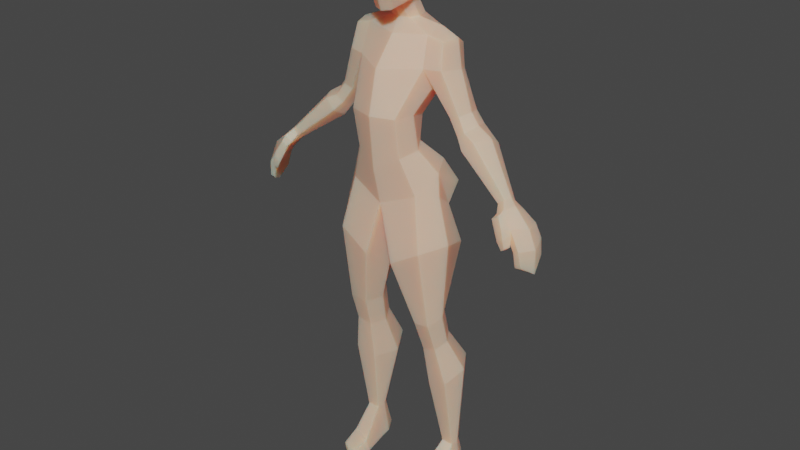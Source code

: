# Source: Animation_rig.blend  (saved by Blender 2.93.20; exported with 4.5.12 LTS)
import bpy
from mathutils import Matrix  # noqa: F401  (used for matrix-valued properties, if any)

bpy.ops.wm.read_factory_settings(use_empty=True)
scene = bpy.context.scene
scene.name = 'Scene'

# ---- collections
col_collection = bpy.data.collections.new('Collection'); scene.collection.children.link(col_collection)

# ---- materials (node trees are filled in below, after node groups)
mat_material_001 = bpy.data.materials.new('Material.001')
mat_material_001.use_transparent_shadow = False

# ---- material node trees
mat_material_001.use_nodes = True; mat_material_001.node_tree.nodes.clear()
_N = mat_material_001.node_tree.nodes; _L = mat_material_001.node_tree.links
n0 = _N.new('ShaderNodeBsdfPrincipled'); n0.name = 'Principled BSDF'; n0.location = (10, 300)
n0.distribution = 'GGX'
n0.subsurface_method = 'BURLEY'
n0.inputs[0].default_value = (0.8, 0.5183, 0.3674, 1.0)
n0.inputs[3].default_value = 1.45
n0.inputs[8].default_value = 1.0
n0.inputs[10].default_value = 0.1765
n0.inputs[27].default_value = (0.0, 0.0, 0.0, 1.0)
n0.inputs[28].default_value = 1.0
n1 = _N.new('ShaderNodeOutputMaterial'); n1.name = 'Material Output'; n1.location = (300, 300)
_L.new(n0.outputs[0], n1.inputs[0])
n1.is_active_output = True

# ---- world
world_world = bpy.data.worlds.new('World'); scene.world = world_world
world_world.use_nodes = True; world_world.node_tree.nodes.clear()
_N = world_world.node_tree.nodes; _L = world_world.node_tree.links
n0 = _N.new('ShaderNodeOutputWorld'); n0.name = 'World Output'; n0.location = (300, 300)
n1 = _N.new('ShaderNodeBackground'); n1.name = 'Background'; n1.location = (10, 300)
n1.inputs[0].default_value = (0.05088, 0.05088, 0.05088, 1.0)
_L.new(n1.outputs[0], n0.inputs[0])
n0.is_active_output = True
world_world.color = (0.05088, 0.05088, 0.05088)
world_world.use_sun_shadow = False
world_world.sun_shadow_jitter_overblur = 0.0

# ---- meshes
me_cube_004 = bpy.data.meshes.new('Cube.004')
me_cube_004.from_pydata([(0.07097, -0.1289, 1.2), (0.07097, -0.0133, 1.183), (0.08537, -0.06903, 1.199), (0.02739, -0.02037, 1.438), (0.06927, -0.1078, 1.082), (0.1328, 0.07159, 0.9792), (0.06865, -0.01889, 1.11), (0.1068, 0.03517, 1.051), (0.1298, 0.03307, 0.9207), (0.09603, -0.06062, 1.1), (0.1072, -0.08744, 0.9768), (0.1508, -0.03829, 0.9715), (0.1414, -0.03051, 1.035), (0.1061, 0.02565, 1.421), (0.1358, 0.01198, 0.6068), (0.1432, -0.07139, 0.575), (0.1649, -0.03187, 0.5956), (0.09239, -0.06708, 0.5656), (0.08502, 0.0163, 0.5974), (0.06333, -0.02323, 0.5768), (0.1705, 0.03981, 0.8158), (0.05024, 0.04853, 0.7621), (0.0446, -0.1172, 0.7654), (0.138, -0.1102, 0.8198), (0.1821, -0.03519, 0.8326), (0.02335, -0.02869, 0.738), (0.1375, 0.03398, 0.5113), (0.1465, -0.04105, 0.4836), (0.1646, -0.00548, 0.5036), (0.1013, -0.03716, 0.4714), (0.09227, 0.03786, 0.4991), (0.07421, 0.002294, 0.4792), (0.1572, 0.09859, 0.4073), (0.1705, -0.02097, 0.3624), (0.1957, 0.03789, 0.3968), (0.1067, -0.01453, 0.3384), (0.09351, 0.105, 0.3833), (0.0682, 0.05076, 0.3489), (0.1601, 0.06802, 0.1162), (0.1671, 0.02484, 0.1147), (0.173, 0.04531, 0.1156), (0.1298, 0.02674, 0.1152), (0.1354, 0.07026, 0.1162), (0.1236, 0.04979, 0.1158), (0.1617, 0.0932, 0.02197), (0.1789, 0.02574, 0.005414), (0.1761, 0.0626, 0.005414), (0.1151, 0.02787, 0.005414), (0.1339, 0.09572, 0.02203), (0.1206, 0.06763, 0.005414), (0.1772, -0.08257, 0.01643), (0.1772, -0.0826, -0.0002862), (0.1806, -0.02204, 0.03824), (0.1898, -0.01588, 0.0009288), (0.1041, -0.04633, -0.0008771), (0.1128, -0.05245, 0.0374), (0.1227, -0.09522, 0.02102), (0.1421, -0.1064, 0.01659), (0.1421, -0.1064, -0.0001764), (0.1227, -0.09525, -0.0003871), (0.04414, 0.006164, 1.439), (0.03735, 0.03659, 1.443), (0.02176, -0.03248, 1.465), (0.03726, -0.009837, 1.475), (0.03097, 0.01524, 1.488), (0.01742, -0.03796, 1.485), (0.03969, -0.01025, 1.506), (0.02886, 0.01764, 1.525), (0.0248, -0.08634, 1.471), (0.05249, -0.01274, 1.505), (0.0672, -0.005973, 1.537), (0.04206, -0.1016, 1.536), (0.04948, 0.03053, 1.562), (0.07105, -0.002892, 1.602), (0.05053, -0.1078, 1.602), (0.04884, 0.03879, 1.602), (0.01879, -0.05035, 1.48), (0.06662, -0.06202, 1.601), (0.06594, -0.05515, 1.537), (0.04782, -0.0499, 1.49), (0.03513, -0.09122, 1.633), (0.04236, 0.03801, 1.635), (0.04739, -0.06836, 1.652), (0.05964, 0.007872, 1.653), (0.0, 0.01168, 1.177), (0.0, 0.08499, 1.403), (0.0, -0.1472, 1.198), (0.0, -0.05226, 1.399), (0.0, 0.06778, 1.264), (0.0, -0.119, 1.319), (0.0, 0.09265, 0.9361), (0.0, -0.006606, 1.108), (0.0, -0.1317, 1.043), (0.0, 0.05678, 1.051), (0.0, -0.1058, 0.9329), (0.0, 0.06111, 0.888), (0.0, -0.03438, 0.8407), (0.0, -0.02747, 1.438), (0.0, 0.05309, 1.447), (0.0, -0.03944, 1.465), (0.0, 0.02805, 1.497), (0.0, -0.05245, 1.481), (0.0, 0.03798, 1.53), (0.0, -0.09602, 1.467), (0.0, -0.1241, 1.536), (0.0, 0.05493, 1.561), (0.0, -0.1252, 1.602), (0.0, 0.06442, 1.603), (0.0, -0.1059, 1.638), (0.0, 0.05361, 1.639), (0.0, -0.07838, 1.666), (0.0, 0.02192, 1.665), (0.1432, -0.02508, 1.396), (0.147, 0.05721, 1.379), (0.1548, 0.05545, 1.312), (0.157, 0.02201, 1.401), (0.1523, -0.04147, 1.326), (0.1747, 0.0157, 1.322), (0.09435, 0.06859, 1.394), (0.1059, 0.06694, 1.295), (0.09681, -0.02717, 1.408), (0.1033, -0.0542, 1.324), (0.117, -0.03174, 1.27), (0.1756, 0.04203, 1.203), (0.1593, 0.009699, 1.197), (0.1688, -0.02343, 1.2), (0.2078, 0.04124, 1.214), (0.216, 0.008106, 1.217), (0.1978, -0.02423, 1.21), (0.204, 0.04971, 1.161), (0.1899, 0.01067, 1.148), (0.1997, -0.02933, 1.155), (0.2283, 0.04875, 1.178), (0.2384, 0.008751, 1.186), (0.2224, -0.03029, 1.172), (0.2427, 0.04244, 1.107), (0.2187, -0.004031, 1.106), (0.2238, -0.04419, 1.128), (0.275, 0.04874, 1.136), (0.2809, 0.008579, 1.16), (0.2555, -0.03789, 1.157), (0.3652, -0.02436, 1.014), (0.3544, -0.04263, 1.013), (0.3547, -0.05875, 1.024), (0.3816, -0.0222, 1.029), (0.3818, -0.03832, 1.04), (0.371, -0.05659, 1.04), (0.3834, -0.01611, 0.9923), (0.369, -0.05582, 1.0), (0.3636, -0.07598, 1.005), (0.4004, -0.009669, 1.007), (0.3975, -0.04341, 1.025), (0.3852, -0.0772, 1.023), (0.4225, -0.008794, 0.9551), (0.4158, -0.04445, 0.9485), (0.4008, -0.07916, 0.9532), (0.4368, -0.004116, 0.9759), (0.4494, -0.05222, 0.979), (0.4125, -0.08477, 0.9798), (0.3626, -0.09534, 0.9979), (0.3818, -0.09501, 1.011), (0.3757, -0.09976, 0.9668), (0.3991, -0.1046, 0.9799), (0.4061, -0.0886, 0.9222), (0.4204, -0.09248, 0.9346), (0.4004, -0.1031, 0.9211), (0.413, -0.1063, 0.9304), (0.4069, -0.1087, 0.9572), (0.4175, -0.08775, 0.9636), (0.3989, -0.08694, 0.9463), (0.3871, -0.1043, 0.9439), (0.4434, -0.01668, 0.891), (0.4549, -0.04558, 0.8539), (0.4703, -0.04909, 0.8555), (0.4503, -0.08392, 0.8796), (0.4317, -0.08382, 0.8746), (0.4652, -0.01439, 0.8973), (0.4573, -0.006725, 0.9408), (0.4249, -0.08462, 0.9187), (0.4435, -0.08883, 0.9247), (0.4685, -0.04852, 0.9235), (0.4388, -0.04776, 0.9206), (0.4386, -0.00607, 0.9322)], [], [(88, 85, 118, 119), (84, 88, 119, 1), (1, 119, 122, 2), (2, 122, 121, 0), (0, 121, 89, 86), (121, 120, 87, 89), (13, 60, 3, 120), (120, 3, 97, 87), (93, 91, 6, 7), (90, 93, 7, 5), (5, 7, 12, 8), (7, 6, 9, 12), (12, 9, 4, 10), (8, 12, 11), (10, 4, 92, 94), (90, 5, 8, 95), (86, 92, 4, 0), (0, 4, 9, 2), (2, 9, 6, 1), (1, 6, 91, 84), (11, 12, 10), (21, 20, 14, 18), (23, 22, 17, 15), (20, 24, 16, 14), (24, 23, 15, 16), (25, 22, 94, 96), (21, 25, 96, 95), (18, 19, 25, 21), (19, 17, 22, 25), (11, 10, 23, 24), (8, 11, 24, 20), (10, 94, 22, 23), (95, 8, 20, 21), (14, 16, 28, 26), (17, 19, 31, 29), (15, 17, 29, 27), (19, 18, 30, 31), (16, 15, 27, 28), (18, 14, 26, 30), (27, 29, 35, 33), (29, 31, 37, 35), (28, 27, 33, 34), (30, 26, 32, 36), (31, 30, 36, 37), (26, 28, 34, 32), (37, 36, 42, 43), (32, 34, 40, 38), (33, 35, 41, 39), (35, 37, 43, 41), (34, 33, 39, 40), (36, 32, 38, 42), (41, 43, 49, 47), (40, 39, 45, 46), (42, 38, 44, 48), (43, 42, 48, 49), (38, 40, 46, 44), (53, 52, 50, 51), (48, 44, 46, 49), (47, 49, 46, 45), (55, 54, 59, 56), (54, 53, 51, 58, 59), (50, 57, 58, 51), (39, 41, 55, 52), (41, 47, 54, 55), (47, 45, 53, 54), (45, 39, 52, 53), (58, 57, 56, 59), (52, 55, 56, 57, 50), (118, 61, 60, 13), (61, 118, 85, 98), (97, 3, 62, 99), (3, 60, 63, 62), (60, 61, 64, 63), (61, 98, 100, 64), (64, 100, 102, 67), (99, 62, 65, 101), (62, 63, 66, 65), (63, 64, 67, 66), (65, 66, 69, 79, 76), (101, 76, 68, 103), (69, 66, 67, 70), (71, 68, 79, 78), (104, 103, 68, 71), (72, 70, 67), (105, 72, 67, 102), (104, 71, 74, 106), (72, 105, 107, 75), (71, 78, 77, 74), (70, 72, 75, 73), (76, 101, 65), (77, 78, 70, 73), (78, 79, 69, 70), (76, 79, 68), (75, 107, 109, 81), (106, 74, 80, 108), (77, 82, 80, 74), (73, 75, 81, 83), (73, 83, 82, 77), (108, 80, 82, 110), (110, 82, 83, 111), (109, 111, 83, 81), (114, 113, 115, 117), (117, 115, 112, 116), (113, 114, 119, 118), (115, 113, 118, 13), (112, 115, 13, 120), (116, 112, 120, 121), (117, 116, 128, 127), (119, 114, 126, 123), (126, 127, 133, 132), (123, 126, 132, 129), (116, 121, 125, 128), (121, 122, 124, 125), (122, 119, 123, 124), (114, 117, 127, 126), (133, 134, 140, 139), (134, 131, 137, 140), (124, 123, 129, 130), (128, 125, 131, 134), (127, 128, 134, 133), (125, 124, 130, 131), (138, 139, 145, 144), (135, 138, 144, 141), (131, 130, 136, 137), (129, 132, 138, 135), (132, 133, 139, 138), (130, 129, 135, 136), (144, 145, 151, 150), (141, 144, 150, 147), (136, 135, 141, 142), (140, 137, 143, 146), (139, 140, 146, 145), (137, 136, 142, 143), (151, 152, 158, 157), (152, 149, 159, 160), (142, 141, 147, 148), (146, 143, 149, 152), (145, 146, 152, 151), (143, 142, 148, 149), (182, 177, 176, 171), (177, 180, 173, 176), (149, 148, 154, 155), (147, 150, 156, 153), (150, 151, 157, 156), (148, 147, 153, 154), (160, 159, 161, 162), (158, 152, 160, 162), (149, 155, 161, 159), (168, 167, 166, 164), (163, 164, 166, 165), (169, 168, 164, 163), (167, 170, 165, 166), (170, 169, 163, 165), (161, 155, 169, 170), (162, 161, 170, 167), (155, 158, 168, 169), (158, 162, 167, 168), (172, 171, 176, 173), (178, 181, 172, 175), (172, 173, 174, 175), (181, 182, 171, 172), (179, 178, 175, 174), (180, 179, 174, 173), (154, 153, 182, 181), (157, 158, 179, 180), (153, 156, 177, 182), (158, 155, 178, 179), (156, 157, 180, 177), (155, 154, 181, 178)])
_uv = me_cube_004.uv_layers.new(name='UVMap')
_uv.uv.foreach_set('vector', [0.5, 0.3733, 0.6302, 0.3698, 0.6667, 0.4583, 0.5, 0.4931, 0.3698, 0.3698, 0.5, 0.3733, 0.5, 0.4931, 0.3333, 0.4583, 0.3333, 0.4583, 0.5, 0.4931, 0.5, 0.625, 0.3681, 0.625, 0.3681, 0.625, 0.5, 0.625, 0.5, 0.7569, 0.3333, 0.7917, 0.3333, 0.7917, 0.5, 0.7569, 0.5, 0.8767, 0.3698, 0.8802, 0.5, 0.7569, 0.6667, 0.7917, 0.6302, 0.8802, 0.5, 0.8767, 0.6319, 0.625, 0.7084, 0.625, 0.7281, 0.6535, 0.6667, 0.7917, 0.6667, 0.7917, 0.7281, 0.6535, 0.7535, 0.6904, 0.7552, 0.7552, 0.5, 0.3733, 0.6302, 0.3698, 0.6667, 0.4583, 0.5, 0.4931, 0.3698, 0.3698, 0.5, 0.3733, 0.5, 0.4931, 0.3333, 0.4583, 0.3333, 0.4583, 0.5, 0.4931, 0.5, 0.625, 0.3681, 0.625, 0.5, 0.4931, 0.6667, 0.4583, 0.6319, 0.625, 0.5, 0.625, 0.5, 0.625, 0.6319, 0.625, 0.6667, 0.7917, 0.5, 0.7569, 0.3681, 0.625, 0.5, 0.625, 0.444, 0.7009, 0.5, 0.7569, 0.6667, 0.7917, 0.6302, 0.8802, 0.5, 0.8767, 0.2448, 0.4948, 0.3333, 0.4583, 0.3681, 0.625, 0.2475, 0.5945, 0.0, 0.0, 0.0, 0.0, 0.0, 0.0, 0.0, 0.0, 0.0, 0.0, 0.0, 0.0, 0.0, 0.0, 0.0, 0.0, 0.0, 0.0, 0.0, 0.0, 0.0, 0.0, 0.0, 0.0, 0.0, 0.0, 0.0, 0.0, 0.0, 0.0, 0.0, 0.0, 0.444, 0.7009, 0.5, 0.625, 0.5, 0.7569, 0.2483, 0.625, 0.3681, 0.625, 0.3681, 0.625, 0.2483, 0.625, 0.5, 0.7569, 0.5, 0.8767, 0.5, 0.8767, 0.5, 0.7569, 0.3681, 0.625, 0.444, 0.7009, 0.444, 0.7009, 0.3681, 0.625, 0.444, 0.7009, 0.5, 0.7569, 0.5, 0.7569, 0.444, 0.7009, 0.3741, 0.7509, 0.5, 0.8767, 0.5, 0.8767, 0.3741, 0.7509, 0.2483, 0.625, 0.3741, 0.7509, 0.3741, 0.7509, 0.2475, 0.5945, 0.2483, 0.625, 0.3741, 0.7509, 0.3741, 0.7509, 0.2483, 0.625, 0.3741, 0.7509, 0.5, 0.8767, 0.5, 0.8767, 0.3741, 0.7509, 0.444, 0.7009, 0.5, 0.7569, 0.5, 0.7569, 0.444, 0.7009, 0.3681, 0.625, 0.444, 0.7009, 0.444, 0.7009, 0.3681, 0.625, 0.5, 0.7569, 0.5, 0.8767, 0.5, 0.8767, 0.5, 0.7569, 0.2475, 0.5945, 0.3681, 0.625, 0.3681, 0.625, 0.2483, 0.625, 0.3681, 0.625, 0.444, 0.7009, 0.444, 0.7009, 0.3681, 0.625, 0.5, 0.8767, 0.3741, 0.7509, 0.3741, 0.7509, 0.5, 0.8767, 0.5, 0.7569, 0.5, 0.8767, 0.5, 0.8767, 0.5, 0.7569, 0.3741, 0.7509, 0.2483, 0.625, 0.2483, 0.625, 0.3741, 0.7509, 0.444, 0.7009, 0.5, 0.7569, 0.5, 0.7569, 0.444, 0.7009, 0.2483, 0.625, 0.3681, 0.625, 0.3681, 0.625, 0.2483, 0.625, 0.5, 0.7569, 0.5, 0.8767, 0.5, 0.8767, 0.5, 0.7569, 0.5, 0.8767, 0.3741, 0.7509, 0.3741, 0.7509, 0.5, 0.8767, 0.444, 0.7009, 0.5, 0.7569, 0.5, 0.7569, 0.444, 0.7009, 0.2483, 0.625, 0.3681, 0.625, 0.3681, 0.625, 0.2483, 0.625, 0.3741, 0.7509, 0.2483, 0.625, 0.2483, 0.625, 0.3741, 0.7509, 0.3681, 0.625, 0.444, 0.7009, 0.444, 0.7009, 0.3681, 0.625, 0.3741, 0.7509, 0.2483, 0.625, 0.2483, 0.625, 0.3741, 0.7509, 0.3681, 0.625, 0.444, 0.7009, 0.444, 0.7009, 0.3681, 0.625, 0.5, 0.7569, 0.5, 0.8767, 0.5, 0.8767, 0.5, 0.7569, 0.5, 0.8767, 0.3741, 0.7509, 0.3741, 0.7509, 0.5, 0.8767, 0.444, 0.7009, 0.5, 0.7569, 0.5, 0.7569, 0.444, 0.7009, 0.2483, 0.625, 0.3681, 0.625, 0.3681, 0.625, 0.2483, 0.625, 0.5, 0.8767, 0.3741, 0.7509, 0.3741, 0.7509, 0.5, 0.8767, 0.444, 0.7009, 0.5, 0.7569, 0.5, 0.7569, 0.444, 0.7009, 0.2483, 0.625, 0.3681, 0.625, 0.3681, 0.625, 0.2483, 0.625, 0.3741, 0.7509, 0.2483, 0.625, 0.2483, 0.625, 0.3741, 0.7509, 0.3681, 0.625, 0.444, 0.7009, 0.444, 0.7009, 0.3681, 0.625, 0.5, 0.7569, 0.5, 0.7569, 0.5, 0.7569, 0.5, 0.7569, 0.2483, 0.625, 0.3681, 0.625, 0.444, 0.7009, 0.3741, 0.7509, 0.5, 0.8767, 0.3741, 0.7509, 0.444, 0.7009, 0.5, 0.7569, 0.5, 0.8767, 0.5, 0.8767, 0.5, 0.8767, 0.5, 0.8767, 0.5, 0.8767, 0.5, 0.7569, 0.5, 0.7569, 0.5, 0.8459, 0.5, 0.8767, 0.5, 0.7569, 0.5, 0.8459, 0.5, 0.8459, 0.5, 0.7569, 0.5, 0.7569, 0.5, 0.8767, 0.5, 0.8767, 0.5, 0.7569, 0.5, 0.8767, 0.5, 0.8767, 0.5, 0.8767, 0.5, 0.8767, 0.5, 0.8767, 0.5, 0.7569, 0.5, 0.7569, 0.5, 0.8767, 0.5, 0.7569, 0.5, 0.7569, 0.5, 0.7569, 0.5, 0.7569, 0.5, 0.8459, 0.5, 0.8459, 0.5, 0.8767, 0.5, 0.8767, 0.5, 0.7569, 0.5, 0.8767, 0.5, 0.8767, 0.5, 0.8459, 0.5, 0.7569, 0.6667, 0.4583, 0.7289, 0.5892, 0.7084, 0.625, 0.6319, 0.625, 0.7289, 0.5892, 0.6667, 0.4583, 0.7552, 0.4948, 0.7539, 0.5455, 0.7535, 0.6904, 0.7281, 0.6535, 0.7281, 0.6535, 0.7535, 0.6904, 0.7281, 0.6535, 0.7084, 0.625, 0.7084, 0.625, 0.7281, 0.6535, 0.7084, 0.625, 0.7289, 0.5892, 0.7289, 0.5892, 0.7084, 0.625, 0.7289, 0.5892, 0.7539, 0.5455, 0.7539, 0.5455, 0.7289, 0.5892, 0.7289, 0.5892, 0.7539, 0.5455, 0.5802, 0.4198, 0.561, 0.4535, 0.7535, 0.6904, 0.7281, 0.6535, 0.7281, 0.6535, 0.7535, 0.6904, 0.7281, 0.6535, 0.7084, 0.625, 0.7084, 0.625, 0.7281, 0.6535, 0.7084, 0.625, 0.7289, 0.5892, 0.561, 0.4535, 0.7084, 0.625, 0.7281, 0.6535, 0.7084, 0.625, 0.7084, 0.625, 0.6804, 0.605, 0.7281, 0.6535, 0.7535, 0.6904, 0.7281, 0.6535, 0.7281, 0.6535, 0.7535, 0.6904, 0.7084, 0.625, 0.7084, 0.625, 0.5434, 0.4794, 0.7084, 0.625, 0.0, 0.0, 0.7281, 0.6535, 0.6804, 0.605, 0.3888, 0.3431, 0.0, 0.0, 0.7535, 0.6904, 0.7281, 0.6535, 0.0, 0.0, 0.0, 0.0, 0.7084, 0.625, 0.5434, 0.4794, 0.0, 0.0, 0.0, 0.0, 0.561, 0.4535, 0.5802, 0.4198, 0.0, 0.0, 0.0, 0.0, 0.0, 0.0, 0.0, 0.0, 0.0, 0.0, 0.0, 0.0, 0.0, 0.0, 0.0, 0.0, 0.0, 0.0, 0.3888, 0.3431, 0.3234, 0.2853, 0.0, 0.0, 0.7084, 0.625, 0.0, 0.0, 0.0, 0.0, 0.7084, 0.625, 0.7281, 0.6535, 0.7535, 0.6904, 0.7281, 0.6535, 0.3234, 0.2853, 0.3888, 0.3431, 0.7084, 0.625, 0.7084, 0.625, 0.3888, 0.3431, 0.6804, 0.605, 0.7084, 0.625, 0.7084, 0.625, 0.7281, 0.6535, 0.6804, 0.605, 0.7281, 0.6535, 0.0, 0.0, 0.0, 0.0, 0.0, 0.0, 0.0, 0.0, 0.0, 0.0, 0.0, 0.0, 0.0, 0.0, 0.0, 0.0, 0.3234, 0.2853, 0.0, 0.0, 0.0, 0.0, 0.0, 0.0, 0.7084, 0.625, 0.0, 0.0, 0.0, 0.0, 0.0, 0.0, 0.7084, 0.625, 0.0, 0.0, 0.0, 0.0, 0.3234, 0.2853, 0.0, 0.0, 0.0, 0.0, 0.0, 0.0, 0.0, 0.0, 0.0, 0.0, 0.0, 0.0, 0.0, 0.0, 0.0, 0.0, 0.0, 0.0, 0.0, 0.0, 0.0, 0.0, 0.0, 0.0, 0.5719, 0.5042, 0.6464, 0.4979, 0.6206, 0.6214, 0.5396, 0.6241, 0.5396, 0.6241, 0.6206, 0.6214, 0.6463, 0.7634, 0.5585, 0.7125, 0.6464, 0.4979, 0.5719, 0.5042, 0.5, 0.4931, 0.6667, 0.4583, 0.6206, 0.6214, 0.6464, 0.4979, 0.6667, 0.4583, 0.6319, 0.625, 0.6463, 0.7634, 0.6206, 0.6214, 0.6319, 0.625, 0.6667, 0.7917, 0.5585, 0.7125, 0.6463, 0.7634, 0.6667, 0.7917, 0.5, 0.7569, 0.5396, 0.6241, 0.5585, 0.7125, 0.5585, 0.7125, 0.5396, 0.6241, 0.5, 0.4931, 0.5719, 0.5042, 0.5719, 0.5042, 0.5, 0.4931, 0.5719, 0.5042, 0.5396, 0.6241, 0.5396, 0.6241, 0.5719, 0.5042, 0.5, 0.4931, 0.5719, 0.5042, 0.5719, 0.5042, 0.5, 0.4931, 0.5585, 0.7125, 0.5, 0.7569, 0.5, 0.7569, 0.5585, 0.7125, 0.5, 0.7569, 0.5, 0.625, 0.5, 0.625, 0.5, 0.7569, 0.5, 0.625, 0.5, 0.4931, 0.5, 0.4931, 0.5, 0.625, 0.5719, 0.5042, 0.5396, 0.6241, 0.5396, 0.6241, 0.5719, 0.5042, 0.5396, 0.6241, 0.5585, 0.7125, 0.5585, 0.7125, 0.5396, 0.6241, 0.5585, 0.7125, 0.5, 0.7569, 0.5, 0.7569, 0.5585, 0.7125, 0.5, 0.625, 0.5, 0.4931, 0.5, 0.4931, 0.5, 0.625, 0.5585, 0.7125, 0.5, 0.7569, 0.5, 0.7569, 0.5585, 0.7125, 0.5396, 0.6241, 0.5585, 0.7125, 0.5585, 0.7125, 0.5396, 0.6241, 0.5, 0.7569, 0.5, 0.625, 0.5, 0.625, 0.5, 0.7569, 0.5719, 0.5042, 0.5396, 0.6241, 0.5396, 0.6241, 0.5719, 0.5042, 0.5, 0.4931, 0.5719, 0.5042, 0.5719, 0.5042, 0.5, 0.4931, 0.5, 0.7569, 0.5, 0.625, 0.5, 0.625, 0.5, 0.7569, 0.5, 0.4931, 0.5719, 0.5042, 0.5719, 0.5042, 0.5, 0.4931, 0.5719, 0.5042, 0.5396, 0.6241, 0.5396, 0.6241, 0.5719, 0.5042, 0.5, 0.625, 0.5, 0.4931, 0.5, 0.4931, 0.5, 0.625, 0.5719, 0.5042, 0.5396, 0.6241, 0.5396, 0.6241, 0.5719, 0.5042, 0.5, 0.4931, 0.5719, 0.5042, 0.5719, 0.5042, 0.5, 0.4931, 0.5, 0.625, 0.5, 0.4931, 0.5, 0.4931, 0.5, 0.625, 0.5585, 0.7125, 0.5, 0.7569, 0.5, 0.7569, 0.5585, 0.7125, 0.5396, 0.6241, 0.5585, 0.7125, 0.5585, 0.7125, 0.5396, 0.6241, 0.5, 0.7569, 0.5, 0.625, 0.5, 0.625, 0.5, 0.7569, 0.5396, 0.6241, 0.5585, 0.7125, 0.5559, 0.7006, 0.5396, 0.6241, 0.5585, 0.7125, 0.5, 0.7569, 0.5, 0.7519, 0.5578, 0.7091, 0.5, 0.625, 0.5, 0.4931, 0.5, 0.4931, 0.5, 0.625, 0.5585, 0.7125, 0.5, 0.7569, 0.5, 0.7569, 0.5585, 0.7125, 0.5396, 0.6241, 0.5585, 0.7125, 0.5585, 0.7125, 0.5396, 0.6241, 0.5, 0.7569, 0.5, 0.625, 0.5, 0.625, 0.5, 0.7569, 0.5186, 0.496, 0.5719, 0.5042, 0.5719, 0.5042, 0.5186, 0.496, 0.5719, 0.5042, 0.5396, 0.6241, 0.5396, 0.6241, 0.5719, 0.5042, 0.5, 0.7569, 0.5, 0.625, 0.5, 0.625, 0.5, 0.7392, 0.5, 0.4931, 0.5719, 0.5042, 0.5719, 0.5042, 0.5, 0.4931, 0.5719, 0.5042, 0.5396, 0.6241, 0.5396, 0.6241, 0.5719, 0.5042, 0.5, 0.625, 0.5, 0.4931, 0.5, 0.4931, 0.5, 0.625, 0.5578, 0.7091, 0.5, 0.7519, 0.5, 0.7392, 0.5559, 0.7006, 0.5559, 0.7006, 0.5585, 0.7125, 0.5578, 0.7091, 0.5559, 0.7006, 0.5, 0.7569, 0.5, 0.7392, 0.5, 0.7392, 0.5, 0.7519, 0.5559, 0.7006, 0.5559, 0.7006, 0.5559, 0.7006, 0.5559, 0.7006, 0.5, 0.7392, 0.5559, 0.7006, 0.5559, 0.7006, 0.5, 0.7392, 0.5, 0.7392, 0.5559, 0.7006, 0.5559, 0.7006, 0.5, 0.7392, 0.5559, 0.7006, 0.5, 0.7392, 0.5, 0.7392, 0.5559, 0.7006, 0.5, 0.7392, 0.5, 0.7392, 0.5, 0.7392, 0.5, 0.7392, 0.5, 0.7392, 0.5, 0.7392, 0.5, 0.7392, 0.5, 0.7392, 0.5559, 0.7006, 0.5, 0.7392, 0.5, 0.7392, 0.5559, 0.7006, 0.5, 0.7392, 0.5559, 0.7006, 0.5559, 0.7006, 0.5, 0.7392, 0.5559, 0.7006, 0.5559, 0.7006, 0.5559, 0.7006, 0.5559, 0.7006, 0.5, 0.625, 0.5186, 0.496, 0.5719, 0.5042, 0.5396, 0.6241, 0.5, 0.7392, 0.5, 0.625, 0.5, 0.625, 0.5, 0.7392, 0.5, 0.625, 0.5396, 0.6241, 0.5559, 0.7006, 0.5, 0.7392, 0.5, 0.625, 0.5186, 0.496, 0.5186, 0.496, 0.5, 0.625, 0.5559, 0.7006, 0.5, 0.7392, 0.5, 0.7392, 0.5559, 0.7006, 0.5396, 0.6241, 0.5559, 0.7006, 0.5559, 0.7006, 0.5396, 0.6241, 0.5, 0.625, 0.5, 0.4931, 0.5186, 0.496, 0.5, 0.625, 0.5396, 0.6241, 0.5559, 0.7006, 0.5559, 0.7006, 0.5396, 0.6241, 0.5, 0.4931, 0.5719, 0.5042, 0.5719, 0.5042, 0.5186, 0.496, 0.5559, 0.7006, 0.5, 0.7392, 0.5, 0.7392, 0.5559, 0.7006, 0.5719, 0.5042, 0.5396, 0.6241, 0.5396, 0.6241, 0.5719, 0.5042, 0.5, 0.7392, 0.5, 0.625, 0.5, 0.625, 0.5, 0.7392])
me_cube_004.materials.append(mat_material_001)
me_cube_004.use_remesh_fix_poles = True
me_cube_004.use_remesh_preserve_attributes = False
me_cube_004.use_mirror_vertex_groups = False
me_cube_004.update()
me_cube_004.normals_split_custom_set([tuple(v) for v in zip(*[iter([0.09324, 0.9929, -0.0741, 0.09324, 0.9929, -0.0741, 0.09324, 0.9929, -0.0741, 0.09324, 0.9929, -0.0741, 0.2329, 0.7821, -0.578, 0.2329, 0.7821, -0.578, 0.2329, 0.7821, -0.578, 0.2329, 0.7821, -0.578, 0.8842, 0.1731, -0.4338, 0.8842, 0.1731, -0.4338, 0.8842, 0.1731, -0.4338, 0.8842, 0.1731, -0.4338, 0.923, -0.3746, -0.08744, 0.923, -0.3746, -0.08744, 0.923, -0.3746, -0.08744, 0.923, -0.3746, -0.08744, 0.3979, -0.8633, 0.3103, 0.3979, -0.8633, 0.3103, 0.3979, -0.8633, 0.3103, 0.3979, -0.8633, 0.3103, 0.3305, -0.8139, 0.4779, 0.3305, -0.8139, 0.4779, 0.3305, -0.8139, 0.4779, 0.3305, -0.8139, 0.4779, 0.3559, -0.2708, 0.8944, 0.3559, -0.2708, 0.8944, 0.3559, -0.2708, 0.8944, 0.3559, -0.2708, 0.8944, 0.1718, -0.8194, 0.5469, 0.1718, -0.8194, 0.5469, 0.1718, -0.8194, 0.5469, 0.1718, -0.8194, 0.5469, 0.123, 0.6773, 0.7253, 0.123, 0.6773, 0.7253, 0.123, 0.6773, 0.7253, 0.123, 0.6773, 0.7253, 0.09876, 0.9235, 0.3708, 0.09876, 0.9235, 0.3708, 0.09876, 0.9235, 0.3708, 0.09876, 0.9235, 0.3708, 0.9701, 0.1745, 0.169, 0.9701, 0.1745, 0.169, 0.9701, 0.1745, 0.169, 0.9701, 0.1745, 0.169, 0.714, 0.2525, 0.653, 0.714, 0.2525, 0.653, 0.714, 0.2525, 0.653, 0.714, 0.2525, 0.653, 0.7745, -0.5997, 0.2015, 0.7745, -0.5997, 0.2015, 0.7745, -0.5997, 0.2015, 0.7745, -0.5997, 0.2015, 0.9348, 0.3421, 0.09568, 0.9348, 0.3421, 0.09568, 0.9348, 0.3421, 0.09568, 0.297, -0.943, -0.1504, 0.297, -0.943, -0.1504, 0.297, -0.943, -0.1504, 0.297, -0.943, -0.1504, 0.3011, 0.7928, -0.5299, 0.3011, 0.7928, -0.5299, 0.3011, 0.7928, -0.5299, 0.3011, 0.7928, -0.5299, 0.3203, -0.9387, -0.1274, 0.3203, -0.9387, -0.1274, 0.3203, -0.9387, -0.1274, 0.3203, -0.9387, -0.1274, 0.9339, -0.3575, -0.009959, 0.9339, -0.3575, -0.009959, 0.9339, -0.3575, -0.009959, 0.9339, -0.3575, -0.009959, 0.9171, 0.3954, 0.05101, 0.9171, 0.3954, 0.05101, 0.9171, 0.3954, 0.05101, 0.9171, 0.3954, 0.05101, 0.2638, 0.9505, -0.164, 0.2638, 0.9505, -0.164, 0.2638, 0.9505, -0.164, 0.2638, 0.9505, -0.164, 0.7453, -0.6399, 0.1873, 0.7453, -0.6399, 0.1873, 0.7453, -0.6399, 0.1873, 0.1326, 0.9786, -0.1573, 0.1326, 0.9786, -0.1573, 0.1326, 0.9786, -0.1573, 0.1326, 0.9786, -0.1573, 0.09901, -0.978, -0.1838, 0.09901, -0.978, -0.1838, 0.09901, -0.978, -0.1838, 0.09901, -0.978, -0.1838, 0.9403, 0.3157, -0.1268, 0.9403, 0.3157, -0.1268, 0.9403, 0.3157, -0.1268, 0.9403, 0.3157, -0.1268, 0.8734, -0.4827, -0.06388, 0.8734, -0.4827, -0.06388, 0.8734, -0.4827, -0.06388, 0.8734, -0.4827, -0.06388, -0.9285, -0.2935, -0.2273, -0.9285, -0.2935, -0.2273, -0.9285, -0.2935, -0.2273, -0.9285, -0.2935, -0.2273, -0.9148, 0.2675, -0.3025, -0.9148, 0.2675, -0.3025, -0.9148, 0.2675, -0.3025, -0.9148, 0.2675, -0.3025, -0.8624, 0.4486, -0.2347, -0.8624, 0.4486, -0.2347, -0.8624, 0.4486, -0.2347, -0.8624, 0.4486, -0.2347, -0.8876, -0.371, -0.273, -0.8876, -0.371, -0.273, -0.8876, -0.371, -0.273, -0.8876, -0.371, -0.273, 0.794, -0.5724, 0.2048, 0.794, -0.5724, 0.2048, 0.794, -0.5724, 0.2048, 0.794, -0.5724, 0.2048, 0.9019, 0.3291, 0.2798, 0.9019, 0.3291, 0.2798, 0.9019, 0.3291, 0.2798, 0.9019, 0.3291, 0.2798, 0.06637, -0.9906, 0.1196, 0.06637, -0.9906, 0.1196, 0.06637, -0.9906, 0.1196, 0.06637, -0.9906, 0.1196, 0.1357, 0.9903, 0.02846, 0.1357, 0.9903, 0.02846, 0.1357, 0.9903, 0.02846, 0.1357, 0.9903, 0.02846, 0.8351, 0.5312, 0.1434, 0.8351, 0.5312, 0.1434, 0.8351, 0.5312, 0.1434, 0.8351, 0.5312, 0.1434, -0.8304, -0.5067, -0.2319, -0.8304, -0.5067, -0.2319, -0.8304, -0.5067, -0.2319, -0.8304, -0.5067, -0.2319, -0.01177, -0.9509, -0.3093, -0.01177, -0.9509, -0.3093, -0.01177, -0.9509, -0.3093, -0.01177, -0.9509, -0.3093, -0.8895, 0.4561, 0.02731, -0.8895, 0.4561, 0.02731, -0.8895, 0.4561, 0.02731, -0.8895, 0.4561, 0.02731, 0.9022, -0.4161, -0.1139, 0.9022, -0.4161, -0.1139, 0.9022, -0.4161, -0.1139, 0.9022, -0.4161, -0.1139, 0.0337, 0.9747, 0.2209, 0.0337, 0.9747, 0.2209, 0.0337, 0.9747, 0.2209, 0.0337, 0.9747, 0.2209, -0.03695, -0.9848, -0.1698, -0.03695, -0.9848, -0.1698, -0.0351, -0.9853, -0.1672, -0.03965, -0.985, -0.1681, -0.8504, -0.5085, -0.1354, -0.8504, -0.5085, -0.1354, -0.8504, -0.5085, -0.1354, -0.8516, -0.5071, -0.1328, 0.8859, -0.4557, 0.08693, 0.8859, -0.4557, 0.08693, 0.8863, -0.4544, 0.08975, 0.8859, -0.4557, 0.08693, -0.08648, 0.8582, 0.506, -0.08648, 0.8582, 0.506, -0.08648, 0.8582, 0.506, -0.08648, 0.8582, 0.506, -0.924, 0.3388, 0.1772, -0.924, 0.3388, 0.1772, -0.924, 0.3388, 0.1772, -0.924, 0.3388, 0.1772, 0.7932, 0.4429, 0.4179, 0.7932, 0.4429, 0.4179, 0.7932, 0.4429, 0.4179, 0.7932, 0.4429, 0.4179, -0.8372, 0.5093, -0.1992, -0.8372, 0.5093, -0.1992, -0.8372, 0.5093, -0.1992, -0.8372, 0.5093, -0.1992, 0.8478, 0.5279, -0.05073, 0.8478, 0.5279, -0.05073, 0.8478, 0.5279, -0.05073, 0.8478, 0.5279, -0.05073, -0.04031, -0.9818, -0.1857, -0.03589, -0.9821, -0.1851, -0.03843, -0.9823, -0.1833, -0.03843, -0.9823, -0.1833, -0.8864, -0.4216, -0.1914, -0.8856, -0.424, -0.1897, -0.8856, -0.424, -0.1897, -0.8856, -0.424, -0.1897, 0.94, -0.3318, -0.07978, 0.9408, -0.3292, -0.08128, 0.94, -0.3318, -0.07978, 0.94, -0.3318, -0.07978, 0.1252, 0.9865, -0.1054, 0.1252, 0.9865, -0.1054, 0.1252, 0.9865, -0.1054, 0.1252, 0.9865, -0.1054, -0.9968, -0.01118, 0.07901, -0.9968, -0.01118, 0.07901, -0.9968, -0.01118, 0.07901, -0.9968, -0.01118, 0.07901, 0.9965, -0.05417, 0.06302, 0.9965, -0.05417, 0.06302, 0.9965, -0.05417, 0.06302, 0.9965, -0.05417, 0.06302, 0.08774, 0.962, 0.2586, 0.08774, 0.962, 0.2586, 0.08774, 0.962, 0.2586, 0.08774, 0.962, 0.2586, -0.8978, 0.4264, 0.11, -0.8978, 0.4264, 0.11, -0.8978, 0.4264, 0.11, -0.8978, 0.4264, 0.11, 0.8987, 0.4248, 0.1087, 0.8987, 0.4248, 0.1087, 0.8987, 0.4248, 0.1087, 0.8987, 0.4248, 0.1087, 0.9772, -0.1504, 0.1501, 0.9772, -0.1504, 0.1501, 0.9772, -0.1504, 0.1501, 0.9772, -0.1504, 0.1501, 0.04397, 0.4922, -0.8694, 0.04397, 0.4922, -0.8694, 0.04397, 0.4922, -0.8694, 0.04397, 0.4922, -0.8694, 0.0, 0.0, -1.0, 0.0, 0.0, -1.0, 0.0, 0.0, -1.0, 0.0, 0.0, -1.0, -0.944, -0.3122, 0.1065, -0.944, -0.3122, 0.1065, -0.944, -0.3122, 0.1065, -0.944, -0.3122, 0.1065, 0.01082, 0.005176, -0.9999, 0.01082, 0.005176, -0.9999, 0.01082, 0.005176, -0.9999, 0.01082, 0.005176, -0.9999, 0.01082, 0.005176, -0.9999, 0.5613, -0.8276, 0.001265, 0.5613, -0.8276, 0.001265, 0.5613, -0.8276, 0.001265, 0.5613, -0.8276, 0.001265, 0.2043, -0.7602, 0.6167, 0.2043, -0.7602, 0.6167, 0.2043, -0.7602, 0.6167, 0.2043, -0.7602, 0.6167, -0.9829, 0.09132, 0.1602, -0.9829, 0.09132, 0.1602, -0.9829, 0.09132, 0.1602, -0.9829, 0.09132, 0.1602, -0.00552, 0.09265, -0.9957, -0.00552, 0.09265, -0.9957, -0.00552, 0.09265, -0.9957, -0.00552, 0.09265, -0.9957, 0.9797, 0.1366, 0.1469, 0.9797, 0.1366, 0.1469, 0.9797, 0.1366, 0.1469, 0.9797, 0.1366, 0.1469, -0.4992, -0.8665, 0.0007575, -0.4992, -0.8665, 0.0007575, -0.4992, -0.8665, 0.0007575, -0.4992, -0.8665, 0.0007575, 0.144, -0.3174, 0.9373, 0.144, -0.3174, 0.9373, 0.144, -0.3174, 0.9373, 0.144, -0.3174, 0.9373, 0.144, -0.3174, 0.9373, 0.3352, 0.3603, 0.8705, 0.3352, 0.3603, 0.8705, 0.3352, 0.3603, 0.8705, 0.3352, 0.3603, 0.8705, 0.2465, 0.7214, 0.6472, 0.2465, 0.7214, 0.6472, 0.2465, 0.7214, 0.6472, 0.2465, 0.7214, 0.6472, 0.2608, -0.8898, -0.3745, 0.2608, -0.8898, -0.3745, 0.2608, -0.8898, -0.3745, 0.2608, -0.8898, -0.3745, 0.841, -0.5361, -0.07292, 0.841, -0.5361, -0.07292, 0.841, -0.5361, -0.07292, 0.841, -0.5361, -0.07292, 0.9605, 0.1559, 0.2305, 0.9605, 0.1559, 0.2305, 0.9605, 0.1559, 0.2305, 0.9605, 0.1559, 0.2305, 0.425, 0.801, 0.4216, 0.425, 0.801, 0.4216, 0.425, 0.801, 0.4216, 0.425, 0.801, 0.4216, 0.4556, 0.8789, -0.1411, 0.4556, 0.8789, -0.1411, 0.4556, 0.8789, -0.1411, 0.4556, 0.8789, -0.1411, 0.4864, -0.8006, -0.3498, 0.4864, -0.8006, -0.3498, 0.4864, -0.8006, -0.3498, 0.4864, -0.8006, -0.3498, 0.8099, -0.5853, -0.03705, 0.8099, -0.5853, -0.03705, 0.8099, -0.5853, -0.03705, 0.8099, -0.5853, -0.03705, 0.9491, 0.3148, -0.01355, 0.9491, 0.3148, -0.01355, 0.9491, 0.3148, -0.01355, 0.9491, 0.3148, -0.01355, 0.2145, 0.4016, -0.8904, 0.2145, 0.4016, -0.8904, 0.2145, 0.4016, -0.8904, 0.2145, 0.4016, -0.8904, 0.2145, 0.4016, -0.8904, 0.01574, 0.2854, -0.9583, 0.01574, 0.2854, -0.9583, 0.01574, 0.2854, -0.9583, 0.01574, 0.2854, -0.9583, 0.474, 0.714, -0.5153, 0.474, 0.714, -0.5153, 0.474, 0.714, -0.5153, 0.474, 0.714, -0.5153, 0.8521, -0.3965, -0.3415, 0.8521, -0.3965, -0.3415, 0.8521, -0.3965, -0.3415, 0.8521, -0.3965, -0.3415, 0.4259, -0.8429, -0.3288, 0.4259, -0.8429, -0.3288, 0.4259, -0.8429, -0.3288, 0.4259, -0.8429, -0.3288, 0.5583, 0.631, -0.5386, 0.5583, 0.631, -0.5386, 0.5583, 0.631, -0.5386, 0.4203, 0.7767, -0.4691, 0.4203, 0.7767, -0.4691, 0.4203, 0.7767, -0.4691, 0.4203, 0.7767, -0.4691, 0.3938, -0.9161, -0.07471, 0.3938, -0.9161, -0.07471, 0.3938, -0.9161, -0.07471, 0.3938, -0.9161, -0.07471, 0.4449, 0.8761, -0.1858, 0.4449, 0.8761, -0.1858, 0.4449, 0.8761, -0.1858, 0.4449, 0.8761, -0.1858, 0.9131, -0.3945, -0.1031, 0.9131, -0.3945, -0.1031, 0.9131, -0.3945, -0.1031, 0.9131, -0.3945, -0.1031, 0.8781, 0.4721, -0.07766, 0.8781, 0.4721, -0.07766, 0.8781, 0.4721, -0.07766, 0.8781, 0.4721, -0.07766, -0.04863, 0.3656, -0.9295, -0.04863, 0.3656, -0.9295, -0.04863, 0.3656, -0.9295, 0.998, -0.05209, -0.03657, 0.998, -0.05209, -0.03657, 0.998, -0.05209, -0.03657, 0.998, -0.05209, -0.03657, 0.9252, 0.001593, -0.3794, 0.9252, 0.001593, -0.3794, 0.9252, 0.001593, -0.3794, 0.9252, 0.001593, -0.3794, 0.2875, 0.2896, -0.9129, 0.2875, 0.2896, -0.9129, 0.2875, 0.2896, -0.9129, 0.4129, 0.8911, 0.1884, 0.4129, 0.8911, 0.1884, 0.4129, 0.8911, 0.1884, 0.4129, 0.8911, 0.1884, 0.3307, -0.7958, 0.5072, 0.3307, -0.7958, 0.5072, 0.3307, -0.7958, 0.5072, 0.3307, -0.7958, 0.5072, 0.805, -0.4397, 0.3984, 0.805, -0.4397, 0.3984, 0.805, -0.4397, 0.3984, 0.805, -0.4397, 0.3984, 0.8559, 0.5026, 0.1222, 0.8559, 0.5026, 0.1222, 0.8559, 0.5026, 0.1222, 0.8559, 0.5026, 0.1222, 0.9491, -0.1215, 0.2907, 0.9491, -0.1215, 0.2907, 0.9491, -0.1215, 0.2907, 0.9491, -0.1215, 0.2907, 0.3557, -0.6854, 0.6354, 0.3557, -0.6854, 0.6354, 0.3557, -0.6854, 0.6354, 0.3557, -0.6854, 0.6354, 0.2372, -0.01836, 0.9713, 0.2372, -0.01836, 0.9713, 0.2372, -0.01836, 0.9713, 0.2372, -0.01836, 0.9713, 0.2927, 0.6149, 0.7323, 0.2927, 0.6149, 0.7323, 0.2927, 0.6149, 0.7323, 0.2927, 0.6149, 0.7323, 0.8999, 0.4151, 0.1337, 0.8999, 0.4151, 0.1337, 0.8999, 0.4151, 0.1337, 0.8999, 0.4151, 0.1337, 0.9228, -0.3202, 0.2141, 0.9228, -0.3202, 0.2141, 0.9228, -0.3202, 0.2141, 0.9228, -0.3202, 0.2141, 0.2198, 0.9755, 0.005489, 0.2198, 0.9755, 0.005489, 0.2198, 0.9755, 0.005489, 0.2198, 0.9755, 0.005489, 0.3371, 0.5604, 0.7566, 0.3371, 0.5604, 0.7566, 0.3371, 0.5604, 0.7566, 0.3371, 0.5604, 0.7566, 0.3022, -0.2282, 0.9255, 0.3022, -0.2282, 0.9255, 0.3022, -0.2282, 0.9255, 0.3022, -0.2282, 0.9255, 0.1767, -0.9425, 0.2835, 0.1767, -0.9425, 0.2835, 0.1767, -0.9425, 0.2835, 0.1767, -0.9425, 0.2835, 0.8591, -0.3989, 0.3207, 0.8591, -0.3989, 0.3207, 0.8591, -0.3989, 0.3207, 0.8591, -0.3989, 0.3207, 0.1788, 0.9801, -0.08655, 0.1788, 0.9801, -0.08655, 0.1788, 0.9801, -0.08655, 0.1788, 0.9801, -0.08655, 0.7951, 0.2781, 0.539, 0.7951, 0.2781, 0.539, 0.7951, 0.2781, 0.539, 0.7951, 0.2781, 0.539, -0.04943, 0.9858, 0.1603, -0.04943, 0.9858, 0.1603, -0.04943, 0.9858, 0.1603, -0.04943, 0.9858, 0.1603, 0.1676, -0.9787, -0.1181, 0.1676, -0.9787, -0.1181, 0.1676, -0.9787, -0.1181, 0.1676, -0.9787, -0.1181, -0.6567, -0.5167, -0.5494, -0.6567, -0.5167, -0.5494, -0.6567, -0.5167, -0.5494, -0.6567, -0.5167, -0.5494, -0.823, 0.1589, -0.5454, -0.823, 0.1589, -0.5454, -0.823, 0.1589, -0.5454, -0.823, 0.1589, -0.5454, 0.8499, 0.39, 0.3542, 0.8499, 0.39, 0.3542, 0.8499, 0.39, 0.3542, 0.8499, 0.39, 0.3542, 0.4161, -0.3679, 0.8316, 0.4161, -0.3679, 0.8316, 0.4161, -0.3679, 0.8316, 0.4161, -0.3679, 0.8316, -0.1529, -0.9443, 0.2915, -0.1529, -0.9443, 0.2915, -0.1529, -0.9443, 0.2915, -0.1529, -0.9443, 0.2915, -0.7707, 0.4438, -0.4572, -0.7707, 0.4438, -0.4572, -0.7707, 0.4438, -0.4572, -0.7707, 0.4438, -0.4572, -0.08066, -0.9927, 0.08916, -0.08066, -0.9927, 0.08916, -0.08066, -0.9927, 0.08916, -0.08066, -0.9927, 0.08916, 0.7049, -0.4859, 0.5167, 0.7049, -0.4859, 0.5167, 0.7049, -0.4859, 0.5167, 0.7049, -0.4859, 0.5167, -0.8101, -0.2803, -0.515, -0.8101, -0.2803, -0.515, -0.8101, -0.2803, -0.515, -0.8101, -0.2803, -0.515, 0.7718, 0.3898, 0.5024, 0.7718, 0.3898, 0.5024, 0.7718, 0.3898, 0.5024, 0.7718, 0.3898, 0.5024, 0.2008, 0.8996, -0.3879, 0.2008, 0.8996, -0.3879, 0.2008, 0.8996, -0.3879, 0.2008, 0.8996, -0.3879, -0.8149, -0.3256, -0.4794, -0.8149, -0.3256, -0.4794, -0.8149, -0.3256, -0.4794, -0.8149, -0.3256, -0.4794, -0.01832, 0.9955, -0.09276, -0.01832, 0.9955, -0.09276, -0.01832, 0.9955, -0.09276, -0.01832, 0.9955, -0.09276, 0.5523, 0.3996, 0.7317, 0.5523, 0.3996, 0.7317, 0.5523, 0.3996, 0.7317, 0.5523, 0.3996, 0.7317, -0.7006, 0.4094, -0.5844, -0.7006, 0.4094, -0.5844, -0.7006, 0.4094, -0.5844, -0.7006, 0.4094, -0.5844, 0.6582, 0.3455, 0.6688, 0.6582, 0.3455, 0.6688, 0.6582, 0.3455, 0.6688, 0.6582, 0.3455, 0.6688, -0.3597, 0.9233, 0.135, -0.3597, 0.9233, 0.135, -0.3597, 0.9233, 0.135, -0.3597, 0.9233, 0.135, -0.482, 0.2817, -0.8296, -0.482, 0.2817, -0.8296, -0.482, 0.2817, -0.8296, -0.482, 0.2817, -0.8296, 0.01784, -0.9856, 0.1683, 0.01784, -0.9856, 0.1683, 0.01784, -0.9856, 0.1683, 0.01784, -0.9856, 0.1683, 0.6255, -0.3868, 0.6777, 0.6255, -0.3868, 0.6777, 0.6255, -0.3868, 0.6777, 0.6255, -0.3868, 0.6777, -0.5855, -0.4502, -0.6742, -0.5855, -0.4502, -0.6742, -0.5855, -0.4502, -0.6742, -0.5855, -0.4502, -0.6742, 0.6158, -0.4652, 0.6359, 0.6158, -0.4652, 0.6359, 0.6158, -0.4652, 0.6359, 0.6158, -0.4652, 0.6359, -0.5814, -0.3107, 0.752, -0.5814, -0.3107, 0.752, -0.5814, -0.3107, 0.752, -0.5814, -0.3107, 0.752, -0.6928, 0.2064, -0.691, -0.6928, 0.2064, -0.691, -0.6928, 0.2064, -0.691, -0.6928, 0.2064, -0.691, -0.4304, -0.7456, 0.5088, -0.4304, -0.7456, 0.5088, -0.4304, -0.7456, 0.5088, -0.4304, -0.7456, 0.5088, 0.5786, -0.2837, 0.7647, 0.5786, -0.2837, 0.7647, 0.5786, -0.2837, 0.7647, 0.5786, -0.2837, 0.7647, -0.8457, -0.0987, -0.5244, -0.8457, -0.0987, -0.5244, -0.8457, -0.0987, -0.5244, -0.8457, -0.0987, -0.5244, 0.03622, 0.978, -0.2055, 0.03622, 0.978, -0.2055, 0.03622, 0.978, -0.2055, 0.03622, 0.978, -0.2055, 0.9853, 0.1537, 0.07456, 0.9853, 0.1537, 0.07456, 0.9853, 0.1537, 0.07456, 0.9853, 0.1537, 0.07456, -0.7707, 0.185, -0.6097, -0.7707, 0.185, -0.6097, -0.7707, 0.185, -0.6097, -0.7707, 0.185, -0.6097, -0.2442, 0.9657, -0.08816, -0.2442, 0.9657, -0.08816, -0.2442, 0.9657, -0.08816, -0.2442, 0.9657, -0.08816, 0.6376, 0.2609, 0.7248, 0.6376, 0.2609, 0.7248, 0.6376, 0.2609, 0.7248, 0.6376, 0.2609, 0.7248, -0.7264, 0.1899, -0.6605, -0.7264, 0.1899, -0.6605, -0.7264, 0.1899, -0.6605, -0.7264, 0.1899, -0.6605, -0.1829, -0.9746, 0.1292, -0.1829, -0.9746, 0.1292, -0.1829, -0.9746, 0.1292, -0.1829, -0.9746, 0.1292, 0.7009, -0.478, 0.5294, 0.7009, -0.478, 0.5294, 0.7009, -0.478, 0.5294, 0.7009, -0.478, 0.5294, -0.7604, 0.4142, -0.5002, -0.7604, 0.4142, -0.5002, -0.7604, 0.4142, -0.5002, -0.7604, 0.4142, -0.5002, 0.8564, -0.4912, 0.1591, 0.8564, -0.4912, 0.1591, 0.8564, -0.4912, 0.1591, 0.8564, -0.4912, 0.1591, 0.6004, -0.1295, -0.7892, 0.6004, -0.1295, -0.7892, 0.6004, -0.1295, -0.7892, 0.6004, -0.1295, -0.7892, 0.2097, 0.9747, -0.0777, 0.2097, 0.9747, -0.0777, 0.2097, 0.9747, -0.0777, 0.2097, 0.9747, -0.0777, -0.1452, -0.9811, -0.128, -0.1452, -0.9811, -0.128, -0.1452, -0.9811, -0.128, -0.1452, -0.9811, -0.128, -0.8005, 0.482, -0.3563, -0.8005, 0.482, -0.3563, -0.8005, 0.482, -0.3563, -0.8005, 0.482, -0.3563, -0.7028, 0.5508, -0.4502, -0.7028, 0.5508, -0.4502, -0.7028, 0.5508, -0.4502, -0.7028, 0.5508, -0.4502, -0.2546, -0.964, 0.07657, -0.2546, -0.964, 0.07657, -0.2546, -0.964, 0.07657, -0.2546, -0.964, 0.07657, 0.5704, 0.7721, -0.2802, 0.5704, 0.7721, -0.2802, 0.5704, 0.7721, -0.2802, 0.5704, 0.7721, -0.2802, 0.7813, -0.5151, 0.3524, 0.7813, -0.5151, 0.3524, 0.7813, -0.5151, 0.3524, 0.7813, -0.5151, 0.3524, 0.1536, 0.7847, -0.6005, 0.1536, 0.7847, -0.6005, 0.1536, 0.7847, -0.6005, 0.1536, 0.7847, -0.6005, -0.8993, 0.4007, -0.1752, -0.8993, 0.4007, -0.1752, -0.8993, 0.4007, -0.1752, -0.8993, 0.4007, -0.1752, 0.09962, -0.5626, -0.8207, 0.09962, -0.5626, -0.8207, 0.09962, -0.5626, -0.8207, 0.09962, -0.5626, -0.8207, -0.9817, -0.03391, -0.1872, -0.9817, -0.03391, -0.1872, -0.9817, -0.03391, -0.1872, -0.9817, -0.03391, -0.1872, -0.09219, -0.9927, -0.07754, -0.09219, -0.9927, -0.07754, -0.09219, -0.9927, -0.07754, -0.09219, -0.9927, -0.07754, 0.8632, -0.5027, 0.04648, 0.8632, -0.5027, 0.04648, 0.8632, -0.5027, 0.04648, 0.8632, -0.5027, 0.04648, -0.7748, 0.2059, -0.5977, -0.7748, 0.2059, -0.5977, -0.7748, 0.2059, -0.5977, -0.7748, 0.2059, -0.5977, 0.7234, -0.6065, 0.3299, 0.7234, -0.6065, 0.3299, 0.7234, -0.6065, 0.3299, 0.7234, -0.6065, 0.3299, -0.07891, 0.9957, -0.04785, -0.07891, 0.9957, -0.04785, -0.07891, 0.9957, -0.04785, -0.07891, 0.9957, -0.04785, -0.2545, -0.9656, -0.05399, -0.2545, -0.9656, -0.05399, -0.2545, -0.9656, -0.05399, -0.2545, -0.9656, -0.05399, 0.9008, 0.1769, 0.3965, 0.9008, 0.1769, 0.3965, 0.9008, 0.1769, 0.3965, 0.9008, 0.1769, 0.3965, -0.7475, 0.2786, -0.603, -0.7475, 0.2786, -0.603, -0.7475, 0.2786, -0.603, -0.7475, 0.2786, -0.603])] * 3)])
arm_metarig = bpy.data.armatures.new('metarig')  # bones are not reproduced

# ---- objects
ob_female_1 = bpy.data.objects.new('Female 1', me_cube_004)
ob_metarig = bpy.data.objects.new('metarig', arm_metarig)

# ---- transforms, parenting, visibility, modifiers, constraints
ob_female_1.parent = ob_metarig
ob_female_1.matrix_parent_inverse = Matrix(((1.204, -0.0, 0.0, -0.0), (-0.0, 1.204, -0.0, 0.0), (0.0, -0.0, 1.204, -0.0), (-0.0, 0.0, -0.0, 1.0)))
ob_female_1.location = (0.0, 0.0, 0.0)
ob_female_1.rotation_euler = (-1.629e-07, 0.0, 0.0)
ob_female_1.color = (0.8, 0.8, 0.8, 1.0)
ob_female_1.lineart.crease_threshold = 0.0
_vg = ob_female_1.vertex_groups.new(name='spine')
for _i, _w in zip([5, 7, 8, 10, 11, 12, 21, 22, 25, 90, 92, 93, 94, 95, 96], [0.09243, 0.05214, 0.06434, 0.08045, 0.02335, 0.0165, 0.05735, 0.0421, 0.06838, 0.6503, 0.0762, 0.1565, 0.4847, 0.7771, 0.6718]): _vg.add([_i], _w, 'REPLACE')
_vg = ob_female_1.vertex_groups.new(name='spine.001')
for _i, _w in zip([4, 5, 6, 7, 8, 9, 10, 11, 12, 22, 86, 90, 91, 92, 93, 94, 95, 96], [0.1345, 0.1514, 0.08308, 0.4531, 0.01156, 0.1048, 0.1399, 0.1161, 0.3922, 0.008324, 0.01525, 0.1156, 0.06551, 0.6469, 0.4747, 0.4448, 0.03076, 0.1137]): _vg.add([_i], _w, 'REPLACE')
_vg = ob_female_1.vertex_groups.new(name='spine.002')
for _i, _w in zip([0, 1, 2, 4, 5, 6, 7, 9, 10, 11, 12, 84, 85, 86, 88, 89, 90, 91, 92, 93, 119, 121, 122], [0.8223, 0.8354, 0.7967, 0.7626, 0.07899, 0.8336, 0.2326, 0.7862, 0.08791, 0.06703, 0.2201, 0.8563, 0.00386, 0.7857, 0.2128, 0.1283, 0.06249, 0.8795, 0.2167, 0.2716, 0.0007881, 0.01005, 0.08669]): _vg.add([_i], _w, 'REPLACE')
_vg = ob_female_1.vertex_groups.new(name='spine.003')
for _i, _w in zip([60, 61, 64, 84, 85, 88, 98, 100, 118, 119], [0.09196, 0.4125, 0.04087, 0.08765, 0.6466, 0.5506, 0.4657, 0.06407, 0.08378, 0.027]): _vg.add([_i], _w, 'REPLACE')
_vg = ob_female_1.vertex_groups.new(name='spine.004')
for _i, _w in zip([3, 60, 61, 62, 63, 64, 65, 66, 67, 68, 69, 70, 71, 72, 74, 75, 76, 77, 78, 79, 85, 97, 98, 99, 100, 101, 102, 103, 104, 105, 106, 107, 118], [0.1003, 0.1646, 0.4333, 0.5753, 0.6798, 0.7382, 0.3062, 0.2677, 0.1698, 0.3515, 0.2338, 0.08271, 0.09991, 0.0633, 0.01553, 0.006543, 0.3057, 0.000344, 0.09299, 0.3404, 0.1307, 0.09972, 0.4625, 0.4741, 0.7008, 0.3288, 0.2523, 0.3434, 0.103, 0.1162, 0.03322, 0.05361, 0.02787]): _vg.add([_i], _w, 'REPLACE')
_vg = ob_female_1.vertex_groups.new(name='spine.006')
for _i, _w in zip([3, 62, 63, 64, 65, 66, 67, 68, 69, 70, 71, 72, 73, 74, 75, 76, 77, 78, 79, 80, 81, 82, 83, 97, 99, 100, 101, 102, 103, 104, 105, 106, 107, 108, 109, 110, 111], [0.003334, 0.1867, 0.1515, 0.1657, 0.5924, 0.6788, 0.8117, 0.6183, 0.7259, 0.9055, 0.891, 0.9291, 0.9763, 0.9642, 0.9685, 0.6112, 0.9722, 0.8971, 0.6306, 0.9808, 0.9807, 0.9887, 0.9892, 0.02484, 0.2467, 0.2166, 0.5465, 0.7191, 0.6266, 0.8878, 0.8706, 0.9546, 0.9403, 0.9774, 0.9725, 0.9888, 0.9877]): _vg.add([_i], _w, 'REPLACE')
_vg = ob_female_1.vertex_groups.new(name='shoulder.L')
for _i, _w in zip([3, 13, 60, 61, 62, 63, 64, 65, 66, 69, 76, 85, 87, 97, 98, 99, 101, 112, 113, 115, 116, 118, 119, 120, 121], [0.6758, 0.9373, 0.6727, 0.1264, 0.1479, 0.1202, 0.03547, 0.05676, 0.02051, 0.001724, 0.03614, 0.1351, 0.1086, 0.2592, 0.0274, 0.1117, 0.05589, 0.8565, 0.2663, 0.8817, 0.07824, 0.7006, 0.01624, 0.9391, 0.04218]): _vg.add([_i], _w, 'REPLACE')
_vg = ob_female_1.vertex_groups.new(name='upper_arm.L')
for _i, _w in zip([2, 88, 112, 113, 114, 115, 116, 117, 118, 119, 121, 122, 123, 124, 125, 126, 127, 128, 129, 130, 131, 132, 133, 134, 135, 136, 137, 138, 139, 140], [0.01555, 0.01028, 0.1077, 0.6879, 0.8878, 0.1107, 0.7087, 0.958, 0.1055, 0.1299, 0.05236, 0.2031, 0.9666, 0.8846, 0.9002, 0.9967, 0.9824, 0.9162, 0.8984, 0.5045, 0.2322, 0.8997, 0.8283, 0.2731, 0.03644, 0.0292, 0.05075, 0.0544, 0.06068, 0.06047]): _vg.add([_i], _w, 'REPLACE')
_vg = ob_female_1.vertex_groups.new(name='forearm.L')
for _i, _w in zip([124, 125, 128, 129, 130, 131, 132, 133, 134, 135, 136, 137, 138, 139, 140, 143], [0.01917, 0.05871, 0.06814, 0.09944, 0.4921, 0.7583, 0.09849, 0.1681, 0.7174, 0.9387, 0.9414, 0.9247, 0.9239, 0.9163, 0.9115, 0.0006744]): _vg.add([_i], _w, 'REPLACE')
_vg = ob_female_1.vertex_groups.new(name='hand.L')
for _i, _w in zip([140, 141, 142, 143, 144, 145, 146, 147, 148, 149, 150, 151, 152, 153, 156, 157, 159, 160, 176, 177, 182], [0.002522, 0.9928, 0.9613, 0.9198, 0.9959, 0.9826, 0.9351, 0.9223, 0.7224, 0.2985, 0.941, 0.9067, 0.2741, 0.2065, 0.607, 0.06591, 0.1114, 0.09776, 0.009561, 0.1007, 0.06777]): _vg.add([_i], _w, 'REPLACE')
_vg = ob_female_1.vertex_groups.new(name='hand.L.001')
for _i, _w in zip([147, 148, 150, 153, 154, 155, 156, 157, 158, 171, 176, 177, 179, 180, 182], [0.05374, 0.04965, 0.03868, 0.7334, 0.9137, 0.06279, 0.3472, 0.8061, 0.02615, 0.08264, 0.1738, 0.5516, 0.04483, 0.05719, 0.6396]): _vg.add([_i], _w, 'REPLACE')
_vg = ob_female_1.vertex_groups.new(name='hand.L.002')
for _i, _w in zip([153, 154, 155, 156, 157, 171, 172, 173, 174, 175, 176, 177, 178, 179, 180, 181, 182], [0.05912, 0.01565, 0.01965, 0.02002, 0.06168, 0.9057, 0.9852, 1.003, 0.9704, 0.957, 0.7956, 0.3448, 0.8493, 0.8738, 0.9357, 0.9869, 0.2908]): _vg.add([_i], _w, 'REPLACE')
_vg = ob_female_1.vertex_groups.new(name='hand.L.003')
for _i, _w in zip([143, 146, 148, 149, 151, 152, 154, 155, 157, 158, 159, 160, 161, 162, 164, 166, 167, 168, 169, 170, 175, 178, 179], [0.05216, 0.03587, 0.2191, 0.7103, 0.07136, 0.7173, 0.01066, 0.7984, 0.06527, 0.9226, 0.8709, 0.8905, 0.8756, 0.9405, 0.06349, 0.006532, 0.5006, 0.8437, 0.1361, 0.1399, 0.004949, 0.1098, 0.06945]): _vg.add([_i], _w, 'REPLACE')
_vg = ob_female_1.vertex_groups.new(name='hand.L.004')
for _i, _w in zip([155, 161, 162, 163, 164, 165, 166, 167, 168, 169, 170], [0.09706, 0.09846, 0.04021, 0.9864, 0.9344, 0.9931, 0.9717, 0.4982, 0.136, 0.8491, 0.8561]): _vg.add([_i], _w, 'REPLACE')
_vg = ob_female_1.vertex_groups.new(name='shoulder.R')
for _i, _w in zip([3, 60, 62, 63, 65, 76, 87, 89, 97, 99, 101], [0.1657, 0.03889, 0.07707, 0.0005383, 0.0264, 0.02094, 0.7519, 0.1227, 0.5665, 0.1543, 0.06237]): _vg.add([_i], _w, 'REPLACE')
_vg = ob_female_1.vertex_groups.new(name='upper_arm.R')
_vg = ob_female_1.vertex_groups.new(name='forearm.R')
_vg = ob_female_1.vertex_groups.new(name='hand.R')
_vg = ob_female_1.vertex_groups.new(name='hand.R.001')
_vg = ob_female_1.vertex_groups.new(name='hand.R.002')
_vg = ob_female_1.vertex_groups.new(name='hand.R.003')
_vg = ob_female_1.vertex_groups.new(name='hand.R.004')
_vg = ob_female_1.vertex_groups.new(name='breast.L')
for _i, _w in zip([0, 1, 2, 84, 85, 86, 87, 88, 89, 112, 113, 114, 116, 118, 119, 120, 121, 122, 124, 125], [0.06283, 0.09331, 0.1176, 0.004078, 0.0147, 0.0309, 0.02088, 0.1681, 0.117, 0.006736, 0.003987, 0.09273, 0.1941, 0.06658, 0.7686, 0.01545, 0.8349, 0.6678, 0.06346, 0.01402]): _vg.add([_i], _w, 'REPLACE')
_vg = ob_female_1.vertex_groups.new(name='breast.R')
for _i, _w in zip([0, 86, 87, 89], [0.05316, 0.09587, 0.0563, 0.5885]): _vg.add([_i], _w, 'REPLACE')
_vg = ob_female_1.vertex_groups.new(name='thigh.L')
for _i, _w in zip([4, 5, 6, 7, 8, 9, 10, 11, 12, 14, 15, 16, 17, 18, 19, 20, 21, 22, 23, 24, 25, 26, 27, 28, 30, 31, 90, 92, 93, 94, 95, 96], [0.06468, 0.6748, 0.03936, 0.2552, 0.8881, 0.07138, 0.6892, 0.7781, 0.3475, 0.9773, 0.9511, 0.9581, 0.9561, 0.9789, 0.9684, 0.9851, 0.9361, 0.9223, 0.9615, 0.9773, 0.932, 0.06289, 0.02244, 0.05511, 0.05545, 0.01792, 0.17, 0.05223, 0.09067, 0.05841, 0.1659, 0.2096]): _vg.add([_i], _w, 'REPLACE')
_vg = ob_female_1.vertex_groups.new(name='shin.L')
for _i, _w in zip([15, 16, 17, 19, 26, 27, 28, 29, 30, 31, 32, 33, 34, 35, 36, 37, 38, 39, 40, 41, 42, 43, 44, 45, 46, 47, 48, 49, 52, 55], [0.04592, 0.03218, 0.03444, 0.009994, 0.937, 0.9637, 0.9448, 0.9823, 0.9445, 0.966, 0.9944, 0.9982, 0.9959, 0.9997, 0.9959, 0.9979, 0.9916, 0.9812, 0.9908, 0.9854, 0.9914, 0.9942, 0.194, 0.06296, 0.1054, 0.08617, 0.1884, 0.1228, 0.04693, 0.05816]): _vg.add([_i], _w, 'REPLACE')
_vg = ob_female_1.vertex_groups.new(name='foot.L')
for _i, _w in zip([44, 45, 46, 47, 48, 49, 50, 51, 52, 53, 54, 55, 56, 59], [0.7928, 0.9028, 0.8761, 0.8481, 0.7962, 0.8473, 0.1154, 0.1374, 0.9047, 0.8696, 0.5482, 0.7599, 0.146, 0.06829]): _vg.add([_i], _w, 'REPLACE')
_vg = ob_female_1.vertex_groups.new(name='toe.L')
for _i, _w in zip([45, 47, 49, 50, 51, 52, 53, 54, 55, 56, 57, 58, 59], [0.01845, 0.06569, 0.009925, 0.8792, 0.8586, 0.04369, 0.1114, 0.4584, 0.182, 0.844, 0.9919, 0.9966, 0.9311]): _vg.add([_i], _w, 'REPLACE')
_vg = ob_female_1.vertex_groups.new(name='thigh.R')
_vg = ob_female_1.vertex_groups.new(name='shin.R')
_vg = ob_female_1.vertex_groups.new(name='foot.R')
_vg = ob_female_1.vertex_groups.new(name='toe.R')
_m = ob_female_1.modifiers.new('Mirror', 'MIRROR')
_m.use_clip = True
_m = ob_female_1.modifiers.new('Collision', 'COLLISION')
_m = ob_female_1.modifiers.new('Armature', 'ARMATURE')
_m.object = ob_metarig
_m = ob_female_1.modifiers.new('Decimate', 'DECIMATE')
_m.decimate_type = 'UNSUBDIV'
ob_metarig.location = (0.0, 0.0, 0.0)
ob_metarig.scale = (0.8309, 0.8309, 0.8309)
ob_metarig.show_in_front = True
ob_metarig.lineart.crease_threshold = 0.0

# ---- collection membership
col_collection.objects.link(ob_female_1)
col_collection.objects.link(ob_metarig)

# ---- scene / render settings (as saved in the file)
scene.frame_start = 1; scene.frame_end = 29; scene.frame_set(0)
scene.render.engine = 'BLENDER_EEVEE_NEXT'
scene.cycles.use_denoising = False
scene.cycles.samples = 128
scene.cycles.sampling_pattern = 'TABULATED_SOBOL'
scene.cycles.use_adaptive_sampling = False
scene.cycles.use_light_tree = False
scene.view_settings.view_transform = 'Filmic'
bpy.context.view_layer.update()

# ---- added for rendering (the .blend has no active camera and no usable light): camera, sun
cam_auto = bpy.data.cameras.new('AutoCamera')
cam_auto.lens = 50.0
cam_auto.sensor_width = 36.0
cam_auto.clip_end = 1000.0
ob_auto_camera = bpy.data.objects.new('AutoCamera', cam_auto)
scene.collection.objects.link(ob_auto_camera)
ob_auto_camera.location = (1.7864, -2.16482, 2.26182)
ob_auto_camera.rotation_euler = (1.09748, -7.21219e-08, 0.694738)
scene.camera = ob_auto_camera
light_auto_sun = bpy.data.lights.new('AutoSun', 'SUN')
light_auto_sun.energy = 3.0
light_auto_sun.angle = 0.0523599
ob_auto_sun = bpy.data.objects.new('AutoSun', light_auto_sun)
scene.collection.objects.link(ob_auto_sun)
ob_auto_sun.rotation_euler = (0.872665, 0.174533, 0.523599)
bpy.context.view_layer.update()
